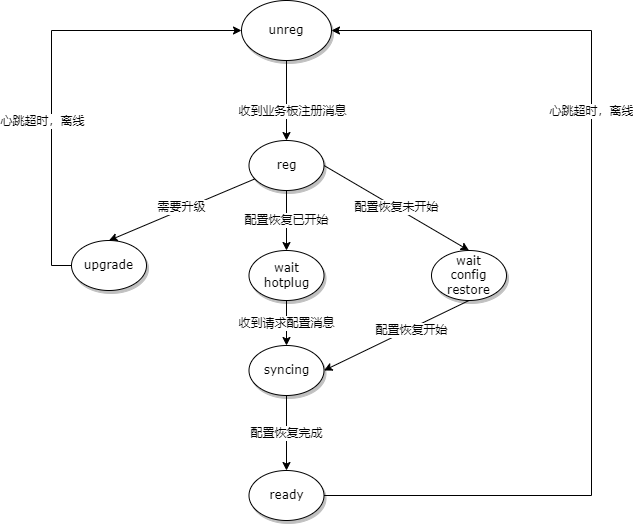

The diagram above was exported from draw.io. Its source (the exported page's mxGraphModel, read from the mxfile embedded in the PNG):
<mxGraphModel dx="1422" dy="762" grid="1" gridSize="10" guides="1" tooltips="1" connect="1" arrows="1" fold="1" page="1" pageScale="1" pageWidth="1100" pageHeight="850" background="none" math="0" shadow="0">
  <root>
    <mxCell id="0" />
    <mxCell id="1" parent="0" />
    <mxCell id="blURjJeKl6d99MXRIUm8-2" style="rounded=0;orthogonalLoop=1;jettySize=auto;html=1;exitX=0.5;exitY=1;exitDx=0;exitDy=0;entryX=0.5;entryY=0;entryDx=0;entryDy=0;" edge="1" parent="1" source="1ea317790d2ca983-1" target="1ea317790d2ca983-2">
      <mxGeometry relative="1" as="geometry" />
    </mxCell>
    <mxCell id="blURjJeKl6d99MXRIUm8-3" value="收到业务板注册消息" style="edgeLabel;html=1;align=center;verticalAlign=middle;resizable=0;points=[];" vertex="1" connectable="0" parent="blURjJeKl6d99MXRIUm8-2">
      <mxGeometry x="-0.4059" y="3" relative="1" as="geometry">
        <mxPoint x="2" y="26" as="offset" />
      </mxGeometry>
    </mxCell>
    <mxCell id="1ea317790d2ca983-1" value="unreg" style="ellipse;whiteSpace=wrap;html=1;rounded=0;shadow=1;comic=0;labelBackgroundColor=none;strokeWidth=1;fontFamily=Verdana;fontSize=12;align=center;" parent="1" vertex="1">
      <mxGeometry x="450" y="80" width="90" height="60" as="geometry" />
    </mxCell>
    <mxCell id="blURjJeKl6d99MXRIUm8-4" style="edgeStyle=none;rounded=0;orthogonalLoop=1;jettySize=auto;html=1;entryX=0.5;entryY=0;entryDx=0;entryDy=0;" edge="1" parent="1" source="1ea317790d2ca983-2" target="1ea317790d2ca983-9">
      <mxGeometry relative="1" as="geometry" />
    </mxCell>
    <mxCell id="blURjJeKl6d99MXRIUm8-5" value="需要升级" style="edgeLabel;html=1;align=center;verticalAlign=middle;resizable=0;points=[];" vertex="1" connectable="0" parent="blURjJeKl6d99MXRIUm8-4">
      <mxGeometry x="-0.2725" y="2" relative="1" as="geometry">
        <mxPoint x="-21" y="4" as="offset" />
      </mxGeometry>
    </mxCell>
    <mxCell id="blURjJeKl6d99MXRIUm8-6" value="配置恢复已开始" style="edgeStyle=none;rounded=0;orthogonalLoop=1;jettySize=auto;html=1;" edge="1" parent="1" source="1ea317790d2ca983-2" target="1ea317790d2ca983-7">
      <mxGeometry relative="1" as="geometry" />
    </mxCell>
    <mxCell id="blURjJeKl6d99MXRIUm8-7" value="配置恢复未开始" style="edgeStyle=none;rounded=0;orthogonalLoop=1;jettySize=auto;html=1;exitX=1;exitY=0.5;exitDx=0;exitDy=0;entryX=0.5;entryY=0;entryDx=0;entryDy=0;" edge="1" parent="1" source="1ea317790d2ca983-2" target="1ea317790d2ca983-6">
      <mxGeometry relative="1" as="geometry" />
    </mxCell>
    <mxCell id="1ea317790d2ca983-2" value="&lt;span&gt;reg&lt;/span&gt;" style="ellipse;whiteSpace=wrap;html=1;rounded=0;shadow=1;comic=0;labelBackgroundColor=none;strokeWidth=1;fontFamily=Verdana;fontSize=12;align=center;" parent="1" vertex="1">
      <mxGeometry x="457.5" y="220" width="75" height="50" as="geometry" />
    </mxCell>
    <mxCell id="blURjJeKl6d99MXRIUm8-9" style="edgeStyle=none;rounded=0;orthogonalLoop=1;jettySize=auto;html=1;exitX=0.5;exitY=1;exitDx=0;exitDy=0;entryX=1;entryY=0.5;entryDx=0;entryDy=0;" edge="1" parent="1" source="1ea317790d2ca983-6" target="1ea317790d2ca983-8">
      <mxGeometry relative="1" as="geometry" />
    </mxCell>
    <mxCell id="blURjJeKl6d99MXRIUm8-17" value="配置恢复开始" style="edgeLabel;html=1;align=center;verticalAlign=middle;resizable=0;points=[];" vertex="1" connectable="0" parent="blURjJeKl6d99MXRIUm8-9">
      <mxGeometry x="0.2168" y="-1" relative="1" as="geometry">
        <mxPoint x="31" y="-12" as="offset" />
      </mxGeometry>
    </mxCell>
    <mxCell id="1ea317790d2ca983-6" value="&lt;span&gt;wait&lt;br&gt;config&lt;br&gt;restore&lt;br&gt;&lt;/span&gt;" style="ellipse;whiteSpace=wrap;html=1;rounded=0;shadow=1;comic=0;labelBackgroundColor=none;strokeWidth=1;fontFamily=Verdana;fontSize=12;align=center;" parent="1" vertex="1">
      <mxGeometry x="640" y="330" width="75" height="50" as="geometry" />
    </mxCell>
    <mxCell id="blURjJeKl6d99MXRIUm8-8" value="收到请求配置消息" style="edgeStyle=none;rounded=0;orthogonalLoop=1;jettySize=auto;html=1;exitX=0.5;exitY=1;exitDx=0;exitDy=0;entryX=0.5;entryY=0;entryDx=0;entryDy=0;" edge="1" parent="1" source="1ea317790d2ca983-7" target="1ea317790d2ca983-8">
      <mxGeometry relative="1" as="geometry" />
    </mxCell>
    <mxCell id="1ea317790d2ca983-7" value="&lt;span&gt;wait hotplug&lt;/span&gt;" style="ellipse;whiteSpace=wrap;html=1;rounded=0;shadow=1;comic=0;labelBackgroundColor=none;strokeWidth=1;fontFamily=Verdana;fontSize=12;align=center;" parent="1" vertex="1">
      <mxGeometry x="457.5" y="330" width="75" height="50" as="geometry" />
    </mxCell>
    <mxCell id="blURjJeKl6d99MXRIUm8-10" value="配置恢复完成" style="edgeStyle=none;rounded=0;orthogonalLoop=1;jettySize=auto;html=1;exitX=0.5;exitY=1;exitDx=0;exitDy=0;entryX=0.5;entryY=0;entryDx=0;entryDy=0;" edge="1" parent="1" source="1ea317790d2ca983-8" target="1ea317790d2ca983-11">
      <mxGeometry relative="1" as="geometry" />
    </mxCell>
    <mxCell id="1ea317790d2ca983-8" value="syncing" style="ellipse;whiteSpace=wrap;html=1;rounded=0;shadow=1;comic=0;labelBackgroundColor=none;strokeWidth=1;fontFamily=Verdana;fontSize=12;align=center;" parent="1" vertex="1">
      <mxGeometry x="457.5" y="425" width="75" height="50" as="geometry" />
    </mxCell>
    <mxCell id="blURjJeKl6d99MXRIUm8-11" style="edgeStyle=orthogonalEdgeStyle;rounded=0;orthogonalLoop=1;jettySize=auto;html=1;exitX=0;exitY=0.5;exitDx=0;exitDy=0;entryX=0;entryY=0.5;entryDx=0;entryDy=0;" edge="1" parent="1" source="1ea317790d2ca983-9" target="1ea317790d2ca983-1">
      <mxGeometry relative="1" as="geometry" />
    </mxCell>
    <mxCell id="blURjJeKl6d99MXRIUm8-15" value="心跳超时，离线" style="edgeLabel;html=1;align=center;verticalAlign=middle;resizable=0;points=[];" vertex="1" connectable="0" parent="blURjJeKl6d99MXRIUm8-11">
      <mxGeometry x="0.1336" y="-2" relative="1" as="geometry">
        <mxPoint x="-12" y="87" as="offset" />
      </mxGeometry>
    </mxCell>
    <mxCell id="1ea317790d2ca983-9" value="upgrade" style="ellipse;whiteSpace=wrap;html=1;rounded=0;shadow=1;comic=0;labelBackgroundColor=none;strokeWidth=1;fontFamily=Verdana;fontSize=12;align=center;" parent="1" vertex="1">
      <mxGeometry x="280" y="320" width="75" height="50" as="geometry" />
    </mxCell>
    <mxCell id="blURjJeKl6d99MXRIUm8-14" style="edgeStyle=orthogonalEdgeStyle;rounded=0;orthogonalLoop=1;jettySize=auto;html=1;exitX=1;exitY=0.5;exitDx=0;exitDy=0;entryX=1;entryY=0.5;entryDx=0;entryDy=0;" edge="1" parent="1" source="1ea317790d2ca983-11" target="1ea317790d2ca983-1">
      <mxGeometry relative="1" as="geometry">
        <Array as="points">
          <mxPoint x="800" y="575" />
          <mxPoint x="800" y="110" />
        </Array>
      </mxGeometry>
    </mxCell>
    <mxCell id="blURjJeKl6d99MXRIUm8-16" value="心跳超时，离线" style="edgeLabel;html=1;align=center;verticalAlign=middle;resizable=0;points=[];" vertex="1" connectable="0" parent="blURjJeKl6d99MXRIUm8-14">
      <mxGeometry x="-0.0482" y="1" relative="1" as="geometry">
        <mxPoint y="-180" as="offset" />
      </mxGeometry>
    </mxCell>
    <mxCell id="1ea317790d2ca983-11" value="&lt;span&gt;ready&lt;/span&gt;" style="ellipse;whiteSpace=wrap;html=1;rounded=0;shadow=1;comic=0;labelBackgroundColor=none;strokeWidth=1;fontFamily=Verdana;fontSize=12;align=center;" parent="1" vertex="1">
      <mxGeometry x="457.5" y="550" width="75" height="50" as="geometry" />
    </mxCell>
  </root>
</mxGraphModel>